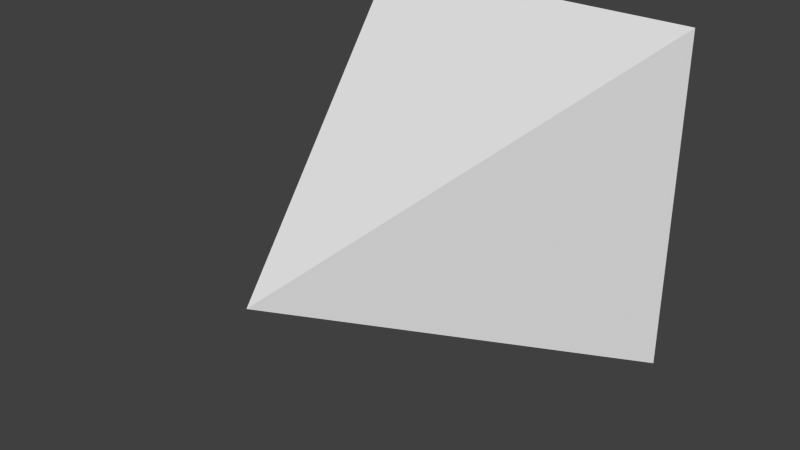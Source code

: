 # Source: projector.blend  (saved by Blender 2.75.0; exported with 4.5.12 LTS)
import bpy
from mathutils import Matrix  # noqa: F401  (used for matrix-valued properties, if any)

bpy.ops.wm.read_factory_settings(use_empty=True)
scene = bpy.context.scene
scene.name = 'Scene'

# ---- collections
col_collection_1 = bpy.data.collections.new('Collection 1'); scene.collection.children.link(col_collection_1)

# ---- materials (node trees are filled in below, after node groups)
mat_material = bpy.data.materials.new('Material')
mat_material.alpha_threshold = 0.0
mat_material.use_transparent_shadow = False
mat_material.roughness = 0.5
mat_material.line_color = (0.0, 0.0, 0.0, 1.0)

# ---- material node trees

# ---- world
world_world = bpy.data.worlds.new('World'); scene.world = world_world
world_world.color = (0.05088, 0.05088, 0.05088)
world_world.use_sun_shadow = False
world_world.sun_shadow_jitter_overblur = 0.0
world_world.cycles.sampling_method = 'MANUAL'
world_world.cycles.sample_map_resolution = 256

# ---- meshes
me_cube = bpy.data.meshes.new('Cube')
me_cube.from_pydata([(0.9168, 0.0, -0.9168), (-0.9168, 4.172e-07, -0.9168), (0.9168, -4.172e-07, 0.9168), (2.682e-07, -2.0, 0.0), (-0.9168, 5.96e-08, 0.9168), (0.9088, 0.0, -0.9088), (-0.9088, 4.172e-07, -0.9088), (0.9088, -4.768e-07, 0.9088), (-2.682e-07, -2.0, 0.0), (-0.9088, 5.96e-08, 0.9088)], [], [(4, 1, 0), (0, 3, 1), (2, 4, 3), (0, 2, 3), (3, 4, 1), (5, 6, 8), (7, 8, 9), (5, 8, 7), (8, 6, 9), (2, 4, 0)])
_uv = me_cube.uv_layers.new(name='UVMap')
_uv.uv.foreach_set('vector', [0.499, 0.4985, 1.0, 1.0, 0.2952, 0.8636, 0.0, 0.0, 1.0, 0.0, 0.499, 0.5015, 0.0, 0.0, 1.0, 0.0, 0.499, 0.5039, 0.0, 0.0, 1.0, 0.0, 0.499, 0.5064, 0.0, 0.0, 1.0, 0.0, 0.5039, 0.5064, 9.998e-05, 0.0001001, 0.9999, 9.998e-05, 0.5, 0.5, 0.0001001, 0.9999, 0.5, 0.5, 0.9999, 0.9999, 9.998e-05, 0.0001001, 0.5, 0.5, 0.0001001, 0.9999, 0.5, 0.5, 0.9999, 9.998e-05, 0.9999, 0.9999, 0.0, 0.0, 0.3154, 0.4861, 0.0, 1.0])
me_cube.materials.append(mat_material)
me_cube.use_remesh_preserve_volume = False
me_cube.use_remesh_preserve_attributes = False
me_cube.use_mirror_vertex_groups = False
me_cube.update()

# ---- objects
ob_cube = bpy.data.objects.new('Cube', me_cube)

# ---- transforms, parenting, visibility, modifiers, constraints
ob_cube.location = (2.384e-07, 1.0, 0.0)
ob_cube.lock_rotations_4d = False
ob_cube.empty_display_type = 'ARROWS'
ob_cube.lineart.crease_threshold = 0.0

# ---- collection membership
col_collection_1.objects.link(ob_cube)

# ---- scene / render settings (as saved in the file)
scene.frame_start = 1; scene.frame_end = 250; scene.frame_set(1)
scene.render.engine = 'BLENDER_EEVEE_NEXT'
scene.render.resolution_percentage = 50
scene.render.dither_intensity = 0.0
scene.cycles.use_denoising = False
scene.cycles.samples = 10
scene.cycles.sampling_pattern = 'TABULATED_SOBOL'
scene.cycles.light_sampling_threshold = 0.0
scene.cycles.use_adaptive_sampling = False
scene.cycles.use_light_tree = False
scene.cycles.blur_glossy = 0.0
scene.cycles.pixel_filter_type = 'GAUSSIAN'
scene.cycles.sample_clamp_indirect = 0.0
scene.view_settings.view_transform = 'Standard'
bpy.context.view_layer.update()

# ---- added for rendering (the .blend has no active camera and no usable light): camera, sun
cam_auto = bpy.data.cameras.new('AutoCamera')
cam_auto.lens = 50.0
cam_auto.sensor_width = 36.0
cam_auto.clip_end = 1000.0
ob_auto_camera = bpy.data.objects.new('AutoCamera', cam_auto)
scene.collection.objects.link(ob_auto_camera)
ob_auto_camera.location = (3.02996, -3.63595, 2.42397)
ob_auto_camera.rotation_euler = (1.09748, -7.21219e-08, 0.694738)
scene.camera = ob_auto_camera
light_auto_sun = bpy.data.lights.new('AutoSun', 'SUN')
light_auto_sun.energy = 3.0
light_auto_sun.angle = 0.0523599
ob_auto_sun = bpy.data.objects.new('AutoSun', light_auto_sun)
scene.collection.objects.link(ob_auto_sun)
ob_auto_sun.rotation_euler = (0.872665, 0.174533, 0.523599)
bpy.context.view_layer.update()
